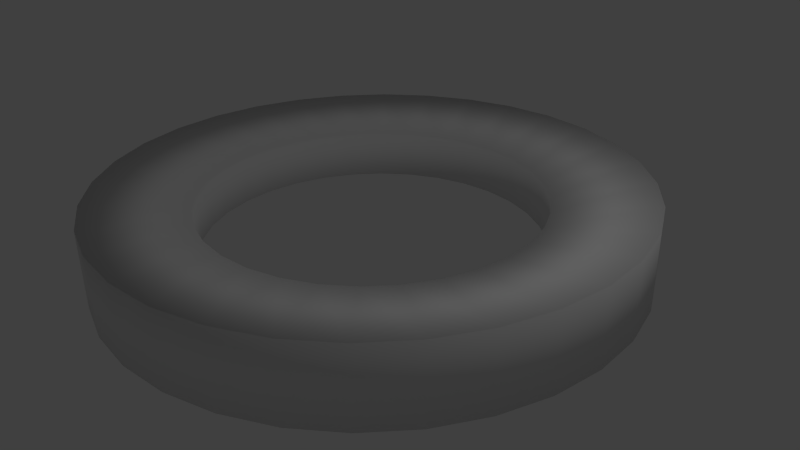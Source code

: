 # Source: NewMatterCircle.blend  (saved by Blender 2.70.0; exported with 4.5.12 LTS)
import bpy
from mathutils import Matrix  # noqa: F401  (used for matrix-valued properties, if any)

bpy.ops.wm.read_factory_settings(use_empty=True)
scene = bpy.context.scene
scene.name = 'Scene'

# ---- collections
col_collection_1 = bpy.data.collections.new('Collection 1'); scene.collection.children.link(col_collection_1)

# ---- materials (node trees are filled in below, after node groups)
mat_mattercircle = bpy.data.materials.new('MatterCircle')
mat_mattercircle.alpha_threshold = 0.0
mat_mattercircle.use_transparent_shadow = False
mat_mattercircle.roughness = 0.5
mat_mattercircle.line_color = (0.0, 0.0, 0.0, 1.0)

# ---- material node trees

# ---- world
world_world = bpy.data.worlds.new('World'); scene.world = world_world
world_world.color = (0.05088, 0.05088, 0.05088)
world_world.use_sun_shadow = False
world_world.sun_shadow_jitter_overblur = 0.0
world_world.cycles.sampling_method = 'MANUAL'
world_world.cycles.sample_map_resolution = 256

# ---- cameras
cam_camera = bpy.data.cameras.new('Camera')
cam_camera.clip_end = 100.0
cam_camera.lens = 35.0
cam_camera.sensor_width = 32.0
cam_camera.sensor_height = 18.0
cam_camera.ortho_scale = 7.314
cam_camera.dof.focus_distance = 0.0
cam_camera.dof.aperture_fstop = 128.0

# ---- lights
light_lamp = bpy.data.lights.new('Lamp', 'POINT')
light_lamp.transmission_factor = 0.0
light_lamp.cutoff_distance = 30.0
light_lamp.energy = 100.0
light_lamp.shadow_buffer_clip_start = 1.001
light_lamp.shadow_soft_size = 0.1
light_lamp.shadow_maximum_resolution = 0.006
light_lamp.use_absolute_resolution = True
light_lamp.cycles.use_multiple_importance_sampling = False

# ---- meshes
me_circle = bpy.data.meshes.new('Circle')
me_circle.from_pydata([(4.75e-07, 5.0, 0.0), (-0.9755, 4.904, 0.0), (-1.913, 4.619, 0.0), (-2.778, 4.157, 0.0), (-3.536, 3.536, 0.0), (-4.157, 2.778, 0.0), (-4.619, 1.913, 0.0), (-4.904, 0.9755, 0.0), (-5.0, -7.624e-07, 0.0), (-4.904, -0.9755, 0.0), (-4.619, -1.913, 0.0), (-4.157, -2.778, 0.0), (-3.536, -3.536, 0.0), (-2.778, -4.157, 0.0), (-1.913, -4.619, 0.0), (-0.9754, -4.904, 0.0), (2.104e-06, -5.0, 0.0), (0.9755, -4.904, 0.0), (1.913, -4.619, 0.0), (2.778, -4.157, 0.0), (3.536, -3.536, 0.0), (4.157, -2.778, 0.0), (4.619, -1.913, 0.0), (4.904, -0.9754, 0.0), (5.0, 3.688e-06, 0.0), (4.904, 0.9755, 0.0), (4.619, 1.913, 0.0), (4.157, 2.778, 0.0), (3.536, 3.536, 0.0), (2.778, 4.157, 0.0), (1.913, 4.619, 0.0), (0.9754, 4.904, 0.0), (4.75e-07, 5.0, 1.0), (-0.9755, 4.904, 1.0), (-1.913, 4.619, 1.0), (-2.778, 4.157, 1.0), (-3.536, 3.536, 1.0), (-4.157, 2.778, 1.0), (-4.619, 1.913, 1.0), (-4.904, 0.9755, 1.0), (-5.0, -7.624e-07, 1.0), (-4.904, -0.9755, 1.0), (-4.619, -1.913, 1.0), (-4.157, -2.778, 1.0), (-3.536, -3.536, 1.0), (-2.778, -4.157, 1.0), (-1.913, -4.619, 1.0), (-0.9754, -4.904, 1.0), (2.104e-06, -5.0, 1.0), (0.9755, -4.904, 1.0), (1.913, -4.619, 1.0), (2.778, -4.157, 1.0), (3.536, -3.536, 1.0), (4.157, -2.778, 1.0), (4.619, -1.913, 1.0), (4.904, -0.9754, 1.0), (5.0, 3.688e-06, 1.0), (4.904, 0.9755, 1.0), (4.619, 1.913, 1.0), (4.157, 2.778, 1.0), (3.536, 3.536, 1.0), (2.778, 4.157, 1.0), (1.913, 4.619, 1.0), (0.9754, 4.904, 1.0), (2.995e-07, 3.15, 0.185), (-0.6145, 3.089, 0.185), (-1.205, 2.91, 0.185), (-1.75, 2.619, 0.185), (-2.227, 2.227, 0.185), (-2.619, 1.75, 0.185), (-2.91, 1.205, 0.185), (-3.089, 0.6145, 0.185), (-3.15, -3.011e-07, 0.185), (-3.089, -0.6145, 0.185), (-2.91, -1.205, 0.185), (-2.619, -1.75, 0.185), (-2.227, -2.227, 0.185), (-1.75, -2.619, 0.185), (-1.205, -2.91, 0.185), (-0.6145, -3.089, 0.185), (1.326e-06, -3.15, 0.185), (0.6145, -3.089, 0.185), (1.205, -2.91, 0.185), (1.75, -2.619, 0.185), (2.227, -2.227, 0.185), (2.619, -1.75, 0.185), (2.91, -1.205, 0.185), (3.089, -0.6145, 0.185), (3.15, 2.503e-06, 0.185), (3.089, 0.6145, 0.185), (2.91, 1.205, 0.185), (2.619, 1.75, 0.185), (2.227, 2.227, 0.185), (1.75, 2.619, 0.185), (1.205, 2.91, 0.185), (0.6145, 3.089, 0.185), (2.995e-07, 3.15, 0.815), (-0.6145, 3.089, 0.815), (-1.205, 2.91, 0.815), (-1.75, 2.619, 0.815), (-2.227, 2.227, 0.815), (-2.619, 1.75, 0.815), (-2.91, 1.205, 0.815), (-3.089, 0.6145, 0.815), (-3.15, -3.011e-07, 0.815), (-3.089, -0.6145, 0.815), (-2.91, -1.205, 0.815), (-2.619, -1.75, 0.815), (-2.227, -2.227, 0.815), (-1.75, -2.619, 0.815), (-1.205, -2.91, 0.815), (-0.6145, -3.089, 0.815), (1.326e-06, -3.15, 0.815), (0.6145, -3.089, 0.815), (1.205, -2.91, 0.815), (1.75, -2.619, 0.815), (2.227, -2.227, 0.815), (2.619, -1.75, 0.815), (2.91, -1.205, 0.815), (3.089, -0.6145, 0.815), (3.15, 2.503e-06, 0.815), (3.089, 0.6145, 0.815), (2.91, 1.205, 0.815), (2.619, 1.75, 0.815), (2.227, 2.227, 0.815), (1.75, 2.619, 0.815), (1.205, 2.91, 0.815), (0.6145, 3.089, 0.815)], [], [(3, 4, 36, 35), (0, 1, 33, 32), (29, 30, 62, 61), (26, 27, 59, 58), (23, 24, 56, 55), (20, 21, 53, 52), (17, 18, 50, 49), (14, 15, 47, 46), (11, 12, 44, 43), (8, 9, 41, 40), (5, 6, 38, 37), (2, 3, 35, 34), (31, 0, 32, 63), (28, 29, 61, 60), (25, 26, 58, 57), (22, 23, 55, 54), (19, 20, 52, 51), (16, 17, 49, 48), (13, 14, 46, 45), (10, 11, 43, 42), (7, 8, 40, 39), (4, 5, 37, 36), (1, 2, 34, 33), (30, 31, 63, 62), (27, 28, 60, 59), (24, 25, 57, 56), (21, 22, 54, 53), (18, 19, 51, 50), (15, 16, 48, 47), (12, 13, 45, 44), (9, 10, 42, 41), (6, 7, 39, 38), (67, 99, 100, 68), (64, 96, 97, 65), (93, 125, 126, 94), (90, 122, 123, 91), (87, 119, 120, 88), (84, 116, 117, 85), (81, 113, 114, 82), (78, 110, 111, 79), (75, 107, 108, 76), (72, 104, 105, 73), (69, 101, 102, 70), (66, 98, 99, 67), (95, 127, 96, 64), (92, 124, 125, 93), (89, 121, 122, 90), (86, 118, 119, 87), (83, 115, 116, 84), (80, 112, 113, 81), (77, 109, 110, 78), (74, 106, 107, 75), (71, 103, 104, 72), (68, 100, 101, 69), (65, 97, 98, 66), (94, 126, 127, 95), (91, 123, 124, 92), (88, 120, 121, 89), (85, 117, 118, 86), (82, 114, 115, 83), (79, 111, 112, 80), (76, 108, 109, 77), (73, 105, 106, 74), (70, 102, 103, 71), (0, 64, 65, 1), (3, 67, 68, 4), (6, 70, 71, 7), (9, 73, 74, 10), (12, 76, 77, 13), (15, 79, 80, 16), (18, 82, 83, 19), (21, 85, 86, 22), (24, 88, 89, 25), (27, 91, 92, 28), (30, 94, 95, 31), (34, 98, 97, 33), (37, 101, 100, 36), (40, 104, 103, 39), (43, 107, 106, 42), (46, 110, 109, 45), (49, 113, 112, 48), (52, 116, 115, 51), (55, 119, 118, 54), (58, 122, 121, 57), (61, 125, 124, 60), (32, 96, 127, 63), (1, 65, 66, 2), (4, 68, 69, 5), (7, 71, 72, 8), (10, 74, 75, 11), (13, 77, 78, 14), (16, 80, 81, 17), (19, 83, 84, 20), (22, 86, 87, 23), (25, 89, 90, 26), (28, 92, 93, 29), (31, 95, 64, 0), (35, 99, 98, 34), (38, 102, 101, 37), (41, 105, 104, 40), (44, 108, 107, 43), (47, 111, 110, 46), (50, 114, 113, 49), (53, 117, 116, 52), (56, 120, 119, 55), (59, 123, 122, 58), (62, 126, 125, 61), (2, 66, 67, 3), (5, 69, 70, 6), (8, 72, 73, 9), (11, 75, 76, 12), (14, 78, 79, 15), (17, 81, 82, 18), (20, 84, 85, 21), (23, 87, 88, 24), (26, 90, 91, 27), (29, 93, 94, 30), (33, 97, 96, 32), (36, 100, 99, 35), (39, 103, 102, 38), (42, 106, 105, 41), (45, 109, 108, 44), (48, 112, 111, 47), (51, 115, 114, 50), (54, 118, 117, 53), (57, 121, 120, 56), (60, 124, 123, 59), (63, 127, 126, 62)])
me_circle.polygons.foreach_set('use_smooth', [True] * 128)
_uv = me_circle.uv_layers.new(name='UVMap')
_uv.uv.foreach_set('vector', [0.8027, 0.1215, 0.8027, 0.07612, 0.7296, 0.07612, 0.7296, 0.1215, 0.8027, 0.2671, 0.8027, 0.2189, 0.7296, 0.2189, 0.7296, 0.2671, 0.8027, 0.3881, 0.8027, 0.3533, 0.7296, 0.3533, 0.7296, 0.3881, 0.8041, 0.2189, 0.8041, 0.2671, 0.8772, 0.2671, 0.8772, 0.2189, 0.8041, 0.07612, 0.8041, 0.1215, 0.8772, 0.1215, 0.8772, 0.07612, 0.9518, 0.3952, 0.9518, 0.3543, 0.8787, 0.3543, 0.8787, 0.3952, 0.9518, 0.538, 0.9518, 0.4888, 0.8787, 0.4888, 0.8787, 0.538, 0.9518, 0.6724, 0.9518, 0.6316, 0.8787, 0.6316, 0.8787, 0.6724, 0.8787, 0.2323, 0.8787, 0.2777, 0.9518, 0.2777, 0.9518, 0.2323, 0.8787, 0.08677, 0.8787, 0.135, 0.9518, 0.135, 0.9518, 0.08677, 0.8027, 0.03525, 0.8027, 0.0005014, 0.7296, 0.0005014, 0.7296, 0.03525, 0.8027, 0.1697, 0.8027, 0.1215, 0.7296, 0.1215, 0.7296, 0.1697, 0.8027, 0.3125, 0.8027, 0.2671, 0.7296, 0.2671, 0.7296, 0.3125, 0.8041, 0.3125, 0.8041, 0.3533, 0.8772, 0.3533, 0.8772, 0.3125, 0.8041, 0.1697, 0.8041, 0.2189, 0.8772, 0.2189, 0.8772, 0.1697, 0.8041, 0.03525, 0.8041, 0.07612, 0.8772, 0.07612, 0.8772, 0.03525, 0.9518, 0.4406, 0.9518, 0.3952, 0.8787, 0.3952, 0.8787, 0.4406, 0.9518, 0.5862, 0.9518, 0.538, 0.8787, 0.538, 0.8787, 0.5862, 0.8787, 0.3186, 0.8787, 0.3533, 0.9518, 0.3533, 0.9518, 0.3186, 0.8787, 0.1841, 0.8787, 0.2323, 0.9518, 0.2323, 0.9518, 0.1841, 0.8787, 0.04137, 0.8787, 0.08677, 0.9518, 0.08677, 0.9518, 0.04137, 0.8027, 0.07612, 0.8027, 0.03525, 0.7296, 0.03525, 0.7296, 0.07612, 0.8027, 0.2189, 0.8027, 0.1697, 0.7296, 0.1697, 0.7296, 0.2189, 0.8027, 0.3533, 0.8027, 0.3125, 0.7296, 0.3125, 0.7296, 0.3533, 0.8041, 0.2671, 0.8041, 0.3125, 0.8772, 0.3125, 0.8772, 0.2671, 0.8041, 0.1215, 0.8041, 0.1697, 0.8772, 0.1697, 0.8772, 0.1215, 0.8041, 0.0005014, 0.8041, 0.03525, 0.8772, 0.03525, 0.8772, 0.0005014, 0.9518, 0.4888, 0.9518, 0.4406, 0.8787, 0.4406, 0.8787, 0.4888, 0.9518, 0.6316, 0.9518, 0.5862, 0.8787, 0.5862, 0.8787, 0.6316, 0.8787, 0.2777, 0.8787, 0.3186, 0.9518, 0.3186, 0.9518, 0.2777, 0.8787, 0.135, 0.8787, 0.1841, 0.9518, 0.1841, 0.9518, 0.135, 0.8787, 0.0005014, 0.8787, 0.04137, 0.9518, 0.04137, 0.9518, 0.0005014, 0.8502, 0.5223, 0.8041, 0.5223, 0.8041, 0.5509, 0.8502, 0.5509, 0.8502, 0.4306, 0.8041, 0.4306, 0.8041, 0.461, 0.8502, 0.461, 0.8502, 0.3543, 0.8041, 0.3543, 0.8041, 0.3762, 0.8502, 0.3762, 0.9532, 0.2158, 0.9993, 0.2158, 0.9993, 0.1854, 0.9532, 0.1854, 0.9532, 0.3057, 0.9993, 0.3057, 0.9993, 0.2771, 0.9532, 0.2771, 0.9993, 0.529, 0.9532, 0.529, 0.9532, 0.5547, 0.9993, 0.5547, 0.9993, 0.4391, 0.9532, 0.4391, 0.9532, 0.47, 0.9993, 0.47, 0.9993, 0.3543, 0.9532, 0.3543, 0.9532, 0.3801, 0.9993, 0.3801, 0.8027, 0.5351, 0.7566, 0.5351, 0.7566, 0.5638, 0.8027, 0.5638, 0.8027, 0.4435, 0.7566, 0.4435, 0.7566, 0.4738, 0.8027, 0.4738, 0.8502, 0.5766, 0.8041, 0.5766, 0.8041, 0.5985, 0.8502, 0.5985, 0.8502, 0.4919, 0.8041, 0.4919, 0.8041, 0.5223, 0.8502, 0.5223, 0.8502, 0.402, 0.8041, 0.402, 0.8041, 0.4306, 0.8502, 0.4306, 0.9532, 0.1568, 0.9993, 0.1568, 0.9993, 0.1311, 0.9532, 0.1311, 0.9532, 0.2467, 0.9993, 0.2467, 0.9993, 0.2158, 0.9532, 0.2158, 0.9532, 0.3315, 0.9993, 0.3315, 0.9993, 0.3057, 0.9532, 0.3057, 0.9993, 0.5004, 0.9532, 0.5004, 0.9532, 0.529, 0.9993, 0.529, 0.9993, 0.4087, 0.9532, 0.4087, 0.9532, 0.4391, 0.9993, 0.4391, 0.8027, 0.5895, 0.7566, 0.5895, 0.7566, 0.6114, 0.8027, 0.6114, 0.8027, 0.5048, 0.7566, 0.5048, 0.7566, 0.5351, 0.8027, 0.5351, 0.8027, 0.4148, 0.7566, 0.4148, 0.7566, 0.4435, 0.8027, 0.4435, 0.8502, 0.5509, 0.8041, 0.5509, 0.8041, 0.5766, 0.8502, 0.5766, 0.8502, 0.461, 0.8041, 0.461, 0.8041, 0.4919, 0.8502, 0.4919, 0.8502, 0.3762, 0.8041, 0.3762, 0.8041, 0.402, 0.8502, 0.402, 0.9532, 0.1854, 0.9993, 0.1854, 0.9993, 0.1568, 0.9532, 0.1568, 0.9532, 0.2771, 0.9993, 0.2771, 0.9993, 0.2467, 0.9532, 0.2467, 0.9532, 0.3533, 0.9993, 0.3533, 0.9993, 0.3315, 0.9532, 0.3315, 0.9993, 0.47, 0.9532, 0.47, 0.9532, 0.5004, 0.9993, 0.5004, 0.9993, 0.3801, 0.9532, 0.3801, 0.9532, 0.4087, 0.9993, 0.4087, 0.8027, 0.5638, 0.7566, 0.5638, 0.7566, 0.5895, 0.8027, 0.5895, 0.8027, 0.4738, 0.7566, 0.4738, 0.7566, 0.5048, 0.8027, 0.5048, 0.8027, 0.3891, 0.7566, 0.3891, 0.7566, 0.4148, 0.8027, 0.4148, 0.0007309, 0.7746, 0.1353, 0.7655, 0.1353, 0.7345, 0.0007309, 0.7254, 0.04212, 0.6318, 0.1614, 0.6755, 0.1864, 0.6498, 0.08192, 0.591, 0.1921, 0.5289, 0.2559, 0.6107, 0.2976, 0.5989, 0.2583, 0.5101, 0.4002, 0.5005, 0.387, 0.5928, 0.4313, 0.5989, 0.4705, 0.5101, 0.5963, 0.5562, 0.5105, 0.6279, 0.5424, 0.6498, 0.6469, 0.591, 0.7141, 0.6772, 0.5847, 0.7042, 0.5935, 0.7345, 0.7281, 0.7254, 0.7141, 0.8228, 0.5847, 0.7958, 0.5675, 0.8245, 0.6867, 0.8682, 0.5963, 0.9438, 0.5105, 0.8721, 0.4729, 0.8893, 0.5367, 0.9711, 0.4002, 0.9995, 0.387, 0.9072, 0.3419, 0.9072, 0.3286, 0.9995, 0.1921, 0.9711, 0.2559, 0.8893, 0.2184, 0.8721, 0.1326, 0.9438, 0.04212, 0.8682, 0.1614, 0.8245, 0.1441, 0.7958, 0.01471, 0.8228, 0.01471, 0.3228, 0.1441, 0.2958, 0.1353, 0.2655, 0.0007309, 0.2746, 0.1326, 0.4438, 0.2184, 0.3721, 0.1864, 0.3502, 0.08192, 0.409, 0.3286, 0.4995, 0.3419, 0.4072, 0.2976, 0.4011, 0.2583, 0.4899, 0.5367, 0.4711, 0.4729, 0.3893, 0.4313, 0.4011, 0.4705, 0.4899, 0.6867, 0.3682, 0.5675, 0.3245, 0.5424, 0.3502, 0.6469, 0.409, 0.7281, 0.2254, 0.5935, 0.2345, 0.5935, 0.2655, 0.7281, 0.2746, 0.6469, 0.09095, 0.5424, 0.1498, 0.5675, 0.1755, 0.6867, 0.1318, 0.4705, 0.01009, 0.4313, 0.09886, 0.4729, 0.1107, 0.5367, 0.0289, 0.2583, 0.01009, 0.2976, 0.09886, 0.3419, 0.09282, 0.3286, 0.0005015, 0.08192, 0.09095, 0.1864, 0.1498, 0.2184, 0.1279, 0.1326, 0.0562, 0.0007309, 0.2254, 0.1353, 0.2345, 0.1441, 0.2042, 0.01471, 0.1772, 0.0007309, 0.7254, 0.1353, 0.7345, 0.1441, 0.7042, 0.01471, 0.6772, 0.08192, 0.591, 0.1864, 0.6498, 0.2184, 0.6279, 0.1326, 0.5562, 0.2583, 0.5101, 0.2976, 0.5989, 0.3419, 0.5928, 0.3286, 0.5005, 0.4705, 0.5101, 0.4313, 0.5989, 0.4729, 0.6107, 0.5367, 0.5289, 0.6469, 0.591, 0.5424, 0.6498, 0.5675, 0.6755, 0.6867, 0.6318, 0.7281, 0.7254, 0.5935, 0.7345, 0.5935, 0.7655, 0.7281, 0.7746, 0.6867, 0.8682, 0.5675, 0.8245, 0.5424, 0.8502, 0.6469, 0.909, 0.5367, 0.9711, 0.4729, 0.8893, 0.4313, 0.9011, 0.4705, 0.9899, 0.3286, 0.9995, 0.3419, 0.9072, 0.2976, 0.9011, 0.2583, 0.9899, 0.1326, 0.9438, 0.2184, 0.8721, 0.1864, 0.8502, 0.08192, 0.909, 0.01471, 0.8228, 0.1441, 0.7958, 0.1353, 0.7655, 0.0007309, 0.7746, 0.04212, 0.3682, 0.1614, 0.3245, 0.1441, 0.2958, 0.01471, 0.3228, 0.1921, 0.4711, 0.2559, 0.3893, 0.2184, 0.3721, 0.1326, 0.4438, 0.4002, 0.4995, 0.387, 0.4072, 0.3419, 0.4072, 0.3286, 0.4995, 0.5963, 0.4438, 0.5105, 0.3721, 0.4729, 0.3893, 0.5367, 0.4711, 0.7141, 0.3228, 0.5847, 0.2958, 0.5675, 0.3245, 0.6867, 0.3682, 0.7141, 0.1772, 0.5847, 0.2042, 0.5935, 0.2345, 0.7281, 0.2254, 0.5963, 0.0562, 0.5105, 0.1279, 0.5424, 0.1498, 0.6469, 0.09095, 0.4002, 0.0005014, 0.387, 0.09282, 0.4313, 0.09886, 0.4705, 0.01009, 0.1921, 0.0289, 0.2559, 0.1107, 0.2976, 0.09886, 0.2583, 0.01009, 0.04212, 0.1318, 0.1614, 0.1755, 0.1864, 0.1498, 0.08192, 0.09095, 0.01471, 0.6772, 0.1441, 0.7042, 0.1614, 0.6755, 0.04212, 0.6318, 0.1326, 0.5562, 0.2184, 0.6279, 0.2559, 0.6107, 0.1921, 0.5289, 0.3286, 0.5005, 0.3419, 0.5928, 0.387, 0.5928, 0.4002, 0.5005, 0.5367, 0.5289, 0.4729, 0.6107, 0.5105, 0.6279, 0.5963, 0.5562, 0.6867, 0.6318, 0.5675, 0.6755, 0.5847, 0.7042, 0.7141, 0.6772, 0.7281, 0.7746, 0.5935, 0.7655, 0.5847, 0.7958, 0.7141, 0.8228, 0.6469, 0.909, 0.5424, 0.8502, 0.5105, 0.8721, 0.5963, 0.9438, 0.4705, 0.9899, 0.4313, 0.9011, 0.387, 0.9072, 0.4002, 0.9995, 0.2583, 0.9899, 0.2976, 0.9011, 0.2559, 0.8893, 0.1921, 0.9711, 0.08192, 0.909, 0.1864, 0.8502, 0.1614, 0.8245, 0.04212, 0.8682, 0.0007309, 0.2746, 0.1353, 0.2655, 0.1353, 0.2345, 0.0007309, 0.2254, 0.08192, 0.409, 0.1864, 0.3502, 0.1614, 0.3245, 0.04212, 0.3682, 0.2583, 0.4899, 0.2976, 0.4011, 0.2559, 0.3893, 0.1921, 0.4711, 0.4705, 0.4899, 0.4313, 0.4011, 0.387, 0.4072, 0.4002, 0.4995, 0.6469, 0.409, 0.5424, 0.3502, 0.5105, 0.3721, 0.5963, 0.4438, 0.7281, 0.2746, 0.5935, 0.2655, 0.5847, 0.2958, 0.7141, 0.3228, 0.6867, 0.1318, 0.5675, 0.1755, 0.5847, 0.2042, 0.7141, 0.1772, 0.5367, 0.0289, 0.4729, 0.1107, 0.5105, 0.1279, 0.5963, 0.0562, 0.3286, 0.0005015, 0.3419, 0.09282, 0.387, 0.09282, 0.4002, 0.0005014, 0.1326, 0.0562, 0.2184, 0.1279, 0.2559, 0.1107, 0.1921, 0.0289, 0.01471, 0.1772, 0.1441, 0.2042, 0.1614, 0.1755, 0.04212, 0.1318])
_ca = me_circle.color_attributes.new('Col', 'BYTE_COLOR', 'CORNER')
_ca.data.foreach_set('color', [0.006049, 0.0, 0.9131, 1.0, 0.006049, 0.0, 0.9131, 1.0, 0.006049, 0.0, 0.9131, 1.0, 0.006049, 0.0, 0.9131, 1.0, 0.006049, 0.0, 0.9131, 1.0, 0.006049, 0.0, 0.9131, 1.0, 0.006049, 0.0, 0.9131, 1.0, 0.006049, 0.0, 0.9131, 1.0, 0.006049, 0.0, 0.9131, 1.0, 0.006049, 0.0, 0.9131, 1.0, 0.006049, 0.0, 0.9131, 1.0, 0.006049, 0.0, 0.9131, 1.0, 0.006049, 0.0, 0.9131, 1.0, 0.006049, 0.0, 0.9131, 1.0, 0.006049, 0.0, 0.9131, 1.0, 0.006049, 0.0, 0.9131, 1.0, 0.006049, 0.0, 0.9131, 1.0, 0.006049, 0.0, 0.9131, 1.0, 0.006049, 0.0, 0.9131, 1.0, 0.006049, 0.0, 0.9131, 1.0, 0.006049, 0.0, 0.9131, 1.0, 0.006049, 0.0, 0.9131, 1.0, 0.006049, 0.0, 0.9131, 1.0, 0.006049, 0.0, 0.9131, 1.0, 0.006049, 0.0, 0.9131, 1.0, 0.006049, 0.0, 0.9131, 1.0, 0.006049, 0.0, 0.9131, 1.0, 0.006049, 0.0, 0.9131, 1.0, 0.006049, 0.0, 0.9131, 1.0, 0.006049, 0.0, 0.9131, 1.0, 0.02956, 0.01444, 0.9216, 1.0, 0.006049, 0.0, 0.9131, 1.0, 0.006049, 0.0, 0.9131, 1.0, 0.006049, 0.0, 0.9131, 1.0, 0.02624, 0.01229, 0.9216, 1.0, 0.006049, 0.0, 0.9131, 1.0, 0.006049, 0.0, 0.9131, 1.0, 0.006049, 0.0, 0.9131, 1.0, 0.006049, 0.0, 0.9131, 1.0, 0.006049, 0.0, 0.9131, 1.0, 0.006049, 0.0, 0.9131, 1.0, 0.006049, 0.0, 0.9131, 1.0, 0.006049, 0.0, 0.9131, 1.0, 0.01033, 0.002732, 0.9131, 1.0, 0.006049, 0.0, 0.9131, 1.0, 0.006049, 0.0, 0.9131, 1.0, 0.006049, 0.0, 0.9131, 1.0, 0.006049, 0.0, 0.9131, 1.0, 0.006049, 0.0, 0.9131, 1.0, 0.006049, 0.0, 0.9131, 1.0, 0.006049, 0.0, 0.9131, 1.0, 0.006049, 0.0, 0.9131, 1.0, 0.006049, 0.0, 0.9131, 1.0, 0.006049, 0.0, 0.9131, 1.0, 0.006049, 0.0, 0.9131, 1.0, 0.006049, 0.0, 0.9131, 1.0, 0.006049, 0.0, 0.9131, 1.0, 0.006049, 0.0, 0.9131, 1.0, 0.006049, 0.0, 0.9131, 1.0, 0.006049, 0.0, 0.9131, 1.0, 0.006049, 0.0, 0.9131, 1.0, 0.006049, 0.0, 0.9131, 1.0, 0.006049, 0.0, 0.9131, 1.0, 0.006049, 0.0, 0.9131, 1.0, 0.006049, 0.0, 0.9131, 1.0, 0.006049, 0.0, 0.9131, 1.0, 0.006049, 0.0, 0.9131, 1.0, 0.006049, 0.0, 0.9131, 1.0, 0.006049, 0.0, 0.9131, 1.0, 0.006049, 0.0, 0.9131, 1.0, 0.006049, 0.0, 0.9131, 1.0, 0.006049, 0.0, 0.9131, 1.0, 0.006049, 0.0, 0.9131, 1.0, 0.006049, 0.0, 0.9131, 1.0, 0.006049, 0.0, 0.9131, 1.0, 0.006049, 0.0, 0.9131, 1.0, 0.006049, 0.0, 0.9131, 1.0, 0.006049, 0.0, 0.9131, 1.0, 0.006049, 0.0, 0.9131, 1.0, 0.006049, 0.0, 0.9131, 1.0, 0.006049, 0.0, 0.9131, 1.0, 0.006049, 0.0, 0.9131, 1.0, 0.006049, 0.0, 0.9131, 1.0, 0.006049, 0.0, 0.9131, 1.0, 0.006049, 0.0, 0.9131, 1.0, 0.006049, 0.0, 0.9131, 1.0, 0.01033, 0.002732, 0.9131, 1.0, 0.006049, 0.0, 0.9131, 1.0, 0.006049, 0.0, 0.9131, 1.0, 0.006049, 0.0, 0.9131, 1.0, 0.006049, 0.0, 0.9131, 1.0, 0.006049, 0.0, 0.9131, 1.0, 0.006049, 0.0, 0.9131, 1.0, 0.006049, 0.0, 0.9131, 1.0, 0.006049, 0.0, 0.9131, 1.0, 0.006049, 0.0, 0.9131, 1.0, 0.006049, 0.0, 0.9131, 1.0, 0.006049, 0.0, 0.9131, 1.0, 0.006049, 0.0, 0.9131, 1.0, 0.006049, 0.0, 0.9131, 1.0, 0.006049, 0.0, 0.9131, 1.0, 0.006049, 0.0, 0.9131, 1.0, 0.006049, 0.0, 0.9131, 1.0, 0.006049, 0.0, 0.9131, 1.0, 0.006049, 0.0, 0.9131, 1.0, 0.006049, 0.0, 0.9131, 1.0, 0.006049, 0.0, 0.9131, 1.0, 0.006049, 0.0, 0.9131, 1.0, 0.006049, 0.0, 0.9131, 1.0, 0.006049, 0.0, 0.9131, 1.0, 0.006049, 0.0, 0.9131, 1.0, 0.006049, 0.0, 0.9131, 1.0, 0.006049, 0.0, 0.9131, 1.0, 0.006049, 0.0, 0.9131, 1.0, 0.006049, 0.0, 0.9131, 1.0, 0.02956, 0.01444, 0.9216, 1.0, 0.006049, 0.0, 0.9131, 1.0, 0.006049, 0.0, 0.9131, 1.0, 0.006049, 0.0, 0.9131, 1.0, 0.02624, 0.01229, 0.9216, 1.0, 0.006049, 0.0, 0.9131, 1.0, 0.006049, 0.0, 0.9131, 1.0, 0.006049, 0.0, 0.9131, 1.0, 0.006049, 0.0, 0.9131, 1.0, 0.006049, 0.0, 0.9131, 1.0, 0.006049, 0.0, 0.9131, 1.0, 0.006049, 0.0, 0.9131, 1.0, 0.006049, 0.0, 0.9131, 1.0, 1.0, 1.0, 1.0, 1.0, 1.0, 1.0, 1.0, 1.0, 1.0, 1.0, 1.0, 1.0, 1.0, 1.0, 1.0, 1.0, 1.0, 1.0, 1.0, 1.0, 1.0, 1.0, 1.0, 1.0, 1.0, 1.0, 1.0, 1.0, 1.0, 1.0, 1.0, 1.0, 1.0, 1.0, 1.0, 1.0, 1.0, 1.0, 1.0, 1.0, 1.0, 1.0, 1.0, 1.0, 1.0, 1.0, 1.0, 1.0, 1.0, 1.0, 1.0, 1.0, 1.0, 1.0, 1.0, 1.0, 1.0, 1.0, 1.0, 1.0, 1.0, 1.0, 1.0, 1.0, 1.0, 1.0, 1.0, 1.0, 1.0, 1.0, 1.0, 1.0, 1.0, 1.0, 1.0, 1.0, 1.0, 1.0, 1.0, 1.0, 1.0, 1.0, 1.0, 1.0, 1.0, 1.0, 1.0, 1.0, 1.0, 1.0, 1.0, 1.0, 1.0, 1.0, 1.0, 1.0, 1.0, 1.0, 1.0, 1.0, 1.0, 1.0, 1.0, 1.0, 1.0, 1.0, 1.0, 1.0, 1.0, 1.0, 1.0, 1.0, 1.0, 1.0, 1.0, 1.0, 1.0, 1.0, 1.0, 1.0, 1.0, 1.0, 1.0, 1.0, 1.0, 1.0, 1.0, 1.0, 1.0, 1.0, 1.0, 1.0, 1.0, 1.0, 1.0, 1.0, 1.0, 1.0, 1.0, 1.0, 1.0, 1.0, 1.0, 1.0, 1.0, 1.0, 1.0, 1.0, 1.0, 1.0, 1.0, 1.0, 1.0, 1.0, 1.0, 1.0, 1.0, 1.0, 1.0, 1.0, 1.0, 1.0, 1.0, 1.0, 1.0, 1.0, 1.0, 1.0, 1.0, 1.0, 1.0, 1.0, 1.0, 1.0, 1.0, 1.0, 1.0, 1.0, 1.0, 1.0, 1.0, 1.0, 1.0, 1.0, 1.0, 1.0, 1.0, 1.0, 1.0, 1.0, 1.0, 1.0, 1.0, 1.0, 1.0, 1.0, 1.0, 1.0, 1.0, 1.0, 1.0, 1.0, 1.0, 1.0, 1.0, 1.0, 1.0, 1.0, 1.0, 1.0, 1.0, 1.0, 1.0, 1.0, 1.0, 1.0, 1.0, 1.0, 1.0, 1.0, 1.0, 1.0, 1.0, 1.0, 1.0, 1.0, 1.0, 1.0, 1.0, 1.0, 1.0, 1.0, 1.0, 1.0, 1.0, 1.0, 1.0, 1.0, 1.0, 1.0, 1.0, 1.0, 1.0, 1.0, 1.0, 1.0, 1.0, 1.0, 1.0, 1.0, 1.0, 1.0, 1.0, 1.0, 1.0, 1.0, 1.0, 1.0, 1.0, 1.0, 1.0, 1.0, 1.0, 1.0, 1.0, 1.0, 1.0, 1.0, 1.0, 1.0, 1.0, 1.0, 1.0, 1.0, 1.0, 1.0, 1.0, 1.0, 1.0, 1.0, 1.0, 1.0, 1.0, 1.0, 1.0, 1.0, 1.0, 1.0, 1.0, 1.0, 1.0, 1.0, 1.0, 1.0, 1.0, 1.0, 1.0, 1.0, 1.0, 1.0, 1.0, 1.0, 1.0, 1.0, 1.0, 1.0, 1.0, 1.0, 1.0, 1.0, 1.0, 1.0, 1.0, 1.0, 1.0, 1.0, 1.0, 1.0, 1.0, 1.0, 1.0, 1.0, 1.0, 1.0, 1.0, 1.0, 1.0, 1.0, 1.0, 1.0, 1.0, 1.0, 1.0, 1.0, 1.0, 1.0, 1.0, 1.0, 1.0, 1.0, 1.0, 1.0, 1.0, 1.0, 1.0, 1.0, 1.0, 1.0, 1.0, 1.0, 1.0, 1.0, 1.0, 1.0, 1.0, 1.0, 1.0, 1.0, 1.0, 1.0, 1.0, 1.0, 1.0, 1.0, 1.0, 1.0, 1.0, 1.0, 1.0, 1.0, 1.0, 1.0, 1.0, 1.0, 1.0, 1.0, 1.0, 1.0, 1.0, 1.0, 1.0, 1.0, 1.0, 1.0, 1.0, 1.0, 1.0, 1.0, 1.0, 1.0, 1.0, 1.0, 1.0, 1.0, 1.0, 1.0, 1.0, 1.0, 1.0, 1.0, 1.0, 1.0, 1.0, 1.0, 1.0, 1.0, 1.0, 1.0, 1.0, 1.0, 1.0, 1.0, 1.0, 1.0, 1.0, 1.0, 1.0, 1.0, 1.0, 1.0, 1.0, 1.0, 1.0, 1.0, 1.0, 1.0, 1.0, 1.0, 1.0, 1.0, 1.0, 1.0, 1.0, 1.0, 1.0, 1.0, 1.0, 1.0, 1.0, 1.0, 1.0, 1.0, 1.0, 1.0, 1.0, 1.0, 1.0, 1.0, 1.0, 1.0, 1.0, 1.0, 1.0, 1.0, 1.0, 1.0, 1.0, 1.0, 1.0, 1.0, 1.0, 1.0, 1.0, 1.0, 1.0, 1.0, 1.0, 1.0, 1.0, 1.0, 1.0, 1.0, 1.0, 1.0, 1.0, 1.0, 1.0, 1.0, 1.0, 1.0, 1.0, 1.0, 1.0, 1.0, 1.0, 1.0, 1.0, 1.0, 1.0, 1.0, 1.0, 1.0, 1.0, 1.0, 1.0, 1.0, 1.0, 1.0, 1.0, 1.0, 1.0, 1.0, 1.0, 1.0, 1.0, 1.0, 1.0, 1.0, 1.0, 1.0, 1.0, 1.0, 0.006049, 0.0, 0.9131, 1.0, 1.0, 1.0, 1.0, 1.0, 1.0, 1.0, 1.0, 1.0, 0.006049, 0.0, 0.9131, 1.0, 0.006049, 0.0, 0.9131, 1.0, 1.0, 1.0, 1.0, 1.0, 1.0, 1.0, 1.0, 1.0, 0.006049, 0.0, 0.9131, 1.0, 0.006049, 0.0, 0.9131, 1.0, 1.0, 1.0, 1.0, 1.0, 1.0, 1.0, 1.0, 1.0, 0.006049, 0.0, 0.9131, 1.0, 0.006049, 0.0, 0.9131, 1.0, 1.0, 1.0, 1.0, 1.0, 1.0, 1.0, 1.0, 1.0, 0.006049, 0.0, 0.9131, 1.0, 0.006049, 0.0, 0.9131, 1.0, 1.0, 1.0, 1.0, 1.0, 1.0, 1.0, 1.0, 1.0, 0.006049, 0.0, 0.9131, 1.0, 0.006049, 0.0, 0.9131, 1.0, 1.0, 1.0, 1.0, 1.0, 1.0, 1.0, 1.0, 1.0, 0.006049, 0.0, 0.9131, 1.0, 0.006049, 0.0, 0.9131, 1.0, 1.0, 1.0, 1.0, 1.0, 1.0, 1.0, 1.0, 1.0, 0.006049, 0.0, 0.9131, 1.0, 0.006049, 0.0, 0.9131, 1.0, 1.0, 1.0, 1.0, 1.0, 1.0, 1.0, 1.0, 1.0, 0.006049, 0.0, 0.9131, 1.0, 0.006049, 0.0, 0.9131, 1.0, 1.0, 1.0, 1.0, 1.0, 1.0, 1.0, 1.0, 1.0, 0.006049, 0.0, 0.9131, 1.0, 0.006049, 0.0, 0.9131, 1.0, 1.0, 1.0, 1.0, 1.0, 1.0, 1.0, 1.0, 1.0, 0.006049, 0.0, 0.9131, 1.0, 0.006049, 0.0, 0.9131, 1.0, 1.0, 1.0, 1.0, 1.0, 1.0, 1.0, 1.0, 1.0, 0.006049, 0.0, 0.9131, 1.0, 0.006049, 0.0, 0.9131, 1.0, 1.0, 1.0, 1.0, 1.0, 1.0, 1.0, 1.0, 1.0, 0.006049, 0.0, 0.9131, 1.0, 0.006049, 0.0, 0.9131, 1.0, 1.0, 1.0, 1.0, 1.0, 1.0, 1.0, 1.0, 1.0, 0.006049, 0.0, 0.9131, 1.0, 0.006049, 0.0, 0.9131, 1.0, 1.0, 1.0, 1.0, 1.0, 1.0, 1.0, 1.0, 1.0, 0.006049, 0.0, 0.9131, 1.0, 0.006049, 0.0, 0.9131, 1.0, 1.0, 1.0, 1.0, 1.0, 1.0, 1.0, 1.0, 1.0, 0.006049, 0.0, 0.9131, 1.0, 0.006049, 0.0, 0.9131, 1.0, 1.0, 1.0, 1.0, 1.0, 1.0, 1.0, 1.0, 1.0, 0.006049, 0.0, 0.9131, 1.0, 0.006049, 0.0, 0.9131, 1.0, 1.0, 1.0, 1.0, 1.0, 1.0, 1.0, 1.0, 1.0, 0.006049, 0.0, 0.9131, 1.0, 0.006049, 0.0, 0.9131, 1.0, 1.0, 1.0, 1.0, 1.0, 1.0, 1.0, 1.0, 1.0, 0.006049, 0.0, 0.9131, 1.0, 0.006049, 0.0, 0.9131, 1.0, 1.0, 1.0, 1.0, 1.0, 1.0, 1.0, 1.0, 1.0, 0.006049, 0.0, 0.9131, 1.0, 0.006049, 0.0, 0.9131, 1.0, 1.0, 1.0, 1.0, 1.0, 1.0, 1.0, 1.0, 1.0, 0.006049, 0.0, 0.9131, 1.0, 0.006049, 0.0, 0.9131, 1.0, 1.0, 1.0, 1.0, 1.0, 1.0, 1.0, 1.0, 1.0, 0.006049, 0.0, 0.9131, 1.0, 0.006049, 0.0, 0.9131, 1.0, 1.0, 1.0, 1.0, 1.0, 1.0, 1.0, 1.0, 1.0, 0.006049, 0.0, 0.9131, 1.0, 0.006049, 0.0, 0.9131, 1.0, 1.0, 1.0, 1.0, 1.0, 1.0, 1.0, 1.0, 1.0, 0.006049, 0.0, 0.9131, 1.0, 0.006049, 0.0, 0.9131, 1.0, 1.0, 1.0, 1.0, 1.0, 1.0, 1.0, 1.0, 1.0, 0.006049, 0.0, 0.9131, 1.0, 0.006049, 0.0, 0.9131, 1.0, 1.0, 1.0, 1.0, 1.0, 1.0, 1.0, 1.0, 1.0, 0.006049, 0.0, 0.9131, 1.0, 0.006049, 0.0, 0.9131, 1.0, 1.0, 1.0, 1.0, 1.0, 1.0, 1.0, 1.0, 1.0, 0.006049, 0.0, 0.9131, 1.0, 0.006049, 0.0, 0.9131, 1.0, 1.0, 1.0, 1.0, 1.0, 1.0, 1.0, 1.0, 1.0, 0.006049, 0.0, 0.9131, 1.0, 0.006049, 0.0, 0.9131, 1.0, 1.0, 1.0, 1.0, 1.0, 1.0, 1.0, 1.0, 1.0, 0.006049, 0.0, 0.9131, 1.0, 0.006049, 0.0, 0.9131, 1.0, 1.0, 1.0, 1.0, 1.0, 1.0, 1.0, 1.0, 1.0, 0.006049, 0.0, 0.9131, 1.0, 0.006049, 0.0, 0.9131, 1.0, 1.0, 1.0, 1.0, 1.0, 1.0, 1.0, 1.0, 1.0, 0.006049, 0.0, 0.9131, 1.0, 0.006049, 0.0, 0.9131, 1.0, 1.0, 1.0, 1.0, 1.0, 1.0, 1.0, 1.0, 1.0, 0.006049, 0.0, 0.9131, 1.0, 0.006049, 0.0, 0.9131, 1.0, 1.0, 1.0, 1.0, 1.0, 1.0, 1.0, 1.0, 1.0, 0.006049, 0.0, 0.9131, 1.0, 0.006049, 0.0, 0.9131, 1.0, 1.0, 1.0, 1.0, 1.0, 1.0, 1.0, 1.0, 1.0, 0.006049, 0.0, 0.9131, 1.0, 0.006049, 0.0, 0.9131, 1.0, 1.0, 1.0, 1.0, 1.0, 1.0, 1.0, 1.0, 1.0, 0.006049, 0.0, 0.9131, 1.0, 0.006049, 0.0, 0.9131, 1.0, 1.0, 1.0, 1.0, 1.0, 1.0, 1.0, 1.0, 1.0, 0.006049, 0.0, 0.9131, 1.0, 0.006049, 0.0, 0.9131, 1.0, 1.0, 1.0, 1.0, 1.0, 1.0, 1.0, 1.0, 1.0, 0.006049, 0.0, 0.9131, 1.0, 0.006049, 0.0, 0.9131, 1.0, 1.0, 1.0, 1.0, 1.0, 1.0, 1.0, 1.0, 1.0, 0.006049, 0.0, 0.9131, 1.0, 0.006049, 0.0, 0.9131, 1.0, 1.0, 1.0, 1.0, 1.0, 1.0, 1.0, 1.0, 1.0, 0.006049, 0.0, 0.9131, 1.0, 0.006049, 0.0, 0.9131, 1.0, 1.0, 1.0, 1.0, 1.0, 1.0, 1.0, 1.0, 1.0, 0.006049, 0.0, 0.9131, 1.0, 0.006049, 0.0, 0.9131, 1.0, 1.0, 1.0, 1.0, 1.0, 1.0, 1.0, 1.0, 1.0, 0.006049, 0.0, 0.9131, 1.0, 0.006049, 0.0, 0.9131, 1.0, 1.0, 1.0, 1.0, 1.0, 1.0, 1.0, 1.0, 1.0, 0.006049, 0.0, 0.9131, 1.0, 0.006049, 0.0, 0.9131, 1.0, 1.0, 1.0, 1.0, 1.0, 1.0, 1.0, 1.0, 1.0, 0.006049, 0.0, 0.9131, 1.0, 0.006049, 0.0, 0.9131, 1.0, 1.0, 1.0, 1.0, 1.0, 1.0, 1.0, 1.0, 1.0, 0.006049, 0.0, 0.9131, 1.0, 0.006049, 0.0, 0.9131, 1.0, 1.0, 1.0, 1.0, 1.0, 1.0, 1.0, 1.0, 1.0, 0.006049, 0.0, 0.9131, 1.0, 0.006049, 0.0, 0.9131, 1.0, 1.0, 1.0, 1.0, 1.0, 1.0, 1.0, 1.0, 1.0, 0.006049, 0.0, 0.9131, 1.0, 0.006049, 0.0, 0.9131, 1.0, 1.0, 1.0, 1.0, 1.0, 1.0, 1.0, 1.0, 1.0, 0.006049, 0.0, 0.9131, 1.0, 0.006049, 0.0, 0.9131, 1.0, 1.0, 1.0, 1.0, 1.0, 1.0, 1.0, 1.0, 1.0, 0.006049, 0.0, 0.9131, 1.0, 0.006049, 0.0, 0.9131, 1.0, 1.0, 1.0, 1.0, 1.0, 1.0, 1.0, 1.0, 1.0, 0.006049, 0.0, 0.9131, 1.0, 0.006049, 0.0, 0.9131, 1.0, 1.0, 1.0, 1.0, 1.0, 1.0, 1.0, 1.0, 1.0, 0.006049, 0.0, 0.9131, 1.0, 0.006049, 0.0, 0.9131, 1.0, 1.0, 1.0, 1.0, 1.0, 1.0, 1.0, 1.0, 1.0, 0.006049, 0.0, 0.9131, 1.0, 0.006049, 0.0, 0.9131, 1.0, 1.0, 1.0, 1.0, 1.0, 1.0, 1.0, 1.0, 1.0, 0.006049, 0.0, 0.9131, 1.0, 0.006049, 0.0, 0.9131, 1.0, 1.0, 1.0, 1.0, 1.0, 1.0, 1.0, 1.0, 1.0, 0.006049, 0.0, 0.9131, 1.0, 0.006049, 0.0, 0.9131, 1.0, 1.0, 1.0, 1.0, 1.0, 1.0, 1.0, 1.0, 1.0, 0.006049, 0.0, 0.9131, 1.0, 0.006049, 0.0, 0.9131, 1.0, 1.0, 1.0, 1.0, 1.0, 1.0, 1.0, 1.0, 1.0, 0.006049, 0.0, 0.9131, 1.0, 0.006049, 0.0, 0.9131, 1.0, 1.0, 1.0, 1.0, 1.0, 1.0, 1.0, 1.0, 1.0, 0.006049, 0.0, 0.9131, 1.0, 0.006049, 0.0, 0.9131, 1.0, 1.0, 1.0, 1.0, 1.0, 1.0, 1.0, 1.0, 1.0, 0.006049, 0.0, 0.9131, 1.0, 0.006049, 0.0, 0.9131, 1.0, 1.0, 1.0, 1.0, 1.0, 1.0, 1.0, 1.0, 1.0, 0.006049, 0.0, 0.9131, 1.0, 0.006049, 0.0, 0.9131, 1.0, 1.0, 1.0, 1.0, 1.0, 1.0, 1.0, 1.0, 1.0, 0.006049, 0.0, 0.9131, 1.0, 0.006049, 0.0, 0.9131, 1.0, 1.0, 1.0, 1.0, 1.0, 1.0, 1.0, 1.0, 1.0, 0.006049, 0.0, 0.9131, 1.0, 0.006049, 0.0, 0.9131, 1.0, 1.0, 1.0, 1.0, 1.0, 1.0, 1.0, 1.0, 1.0, 0.006049, 0.0, 0.9131, 1.0, 0.006049, 0.0, 0.9131, 1.0, 1.0, 1.0, 1.0, 1.0, 1.0, 1.0, 1.0, 1.0, 0.006049, 0.0, 0.9131, 1.0, 0.006049, 0.0, 0.9131, 1.0, 1.0, 1.0, 1.0, 1.0, 1.0, 1.0, 1.0, 1.0, 0.006049, 0.0, 0.9131, 1.0, 0.006049, 0.0, 0.9131, 1.0, 1.0, 1.0, 1.0, 1.0, 1.0, 1.0, 1.0, 1.0, 0.006049, 0.0, 0.9131, 1.0, 0.006049, 0.0, 0.9131, 1.0, 1.0, 1.0, 1.0, 1.0, 1.0, 1.0, 1.0, 1.0, 0.006049, 0.0, 0.9131, 1.0])
me_circle.materials.append(mat_mattercircle)
me_circle.use_remesh_preserve_volume = False
me_circle.use_remesh_preserve_attributes = False
me_circle.use_mirror_vertex_groups = False
me_circle.update()

# ---- objects
ob_circle = bpy.data.objects.new('Circle', me_circle)
ob_lamp = bpy.data.objects.new('Lamp', light_lamp)
ob_camera = bpy.data.objects.new('Camera', cam_camera)

# ---- transforms, parenting, visibility, modifiers, constraints
ob_circle.location = (0.0, 0.0, 0.0)
ob_circle.scale = (0.7, 0.7, 1.0)
ob_circle.lineart.crease_threshold = 0.0
ob_lamp.location = (4.076, 1.005, 5.904)
ob_lamp.rotation_euler = (0.6503, 0.05522, 1.866)
ob_lamp.lock_rotations_4d = False
ob_lamp.empty_display_type = 'ARROWS'
ob_lamp.color = (0.0, 0.0, 0.0, 0.0)
ob_lamp.lineart.crease_threshold = 0.0
ob_camera.location = (7.481, -6.508, 5.344)
ob_camera.rotation_euler = (1.109, 0.01082, 0.8149)
ob_camera.lock_rotations_4d = False
ob_camera.empty_display_type = 'ARROWS'
ob_camera.color = (0.0, 0.0, 0.0, 0.0)
ob_camera.display_type = 'WIRE'
ob_camera.lineart.crease_threshold = 0.0

# ---- collection membership
col_collection_1.objects.link(ob_circle)
col_collection_1.objects.link(ob_lamp)
col_collection_1.objects.link(ob_camera)

# ---- scene / render settings (as saved in the file)
scene.camera = ob_camera
scene.frame_start = 1; scene.frame_end = 250; scene.frame_set(1)
scene.render.engine = 'BLENDER_EEVEE_NEXT'
scene.render.image_settings.color_mode = 'RGB'
scene.render.image_settings.compression = 90
scene.render.resolution_percentage = 50
scene.render.dither_intensity = 0.0
scene.cycles.use_denoising = False
scene.cycles.samples = 10
scene.cycles.sampling_pattern = 'TABULATED_SOBOL'
scene.cycles.light_sampling_threshold = 0.0
scene.cycles.use_adaptive_sampling = False
scene.cycles.use_light_tree = False
scene.cycles.blur_glossy = 0.0
scene.cycles.volume_bounces = 1
scene.cycles.pixel_filter_type = 'GAUSSIAN'
scene.cycles.sample_clamp_indirect = 0.0
scene.view_settings.view_transform = 'Standard'
bpy.context.view_layer.update()

